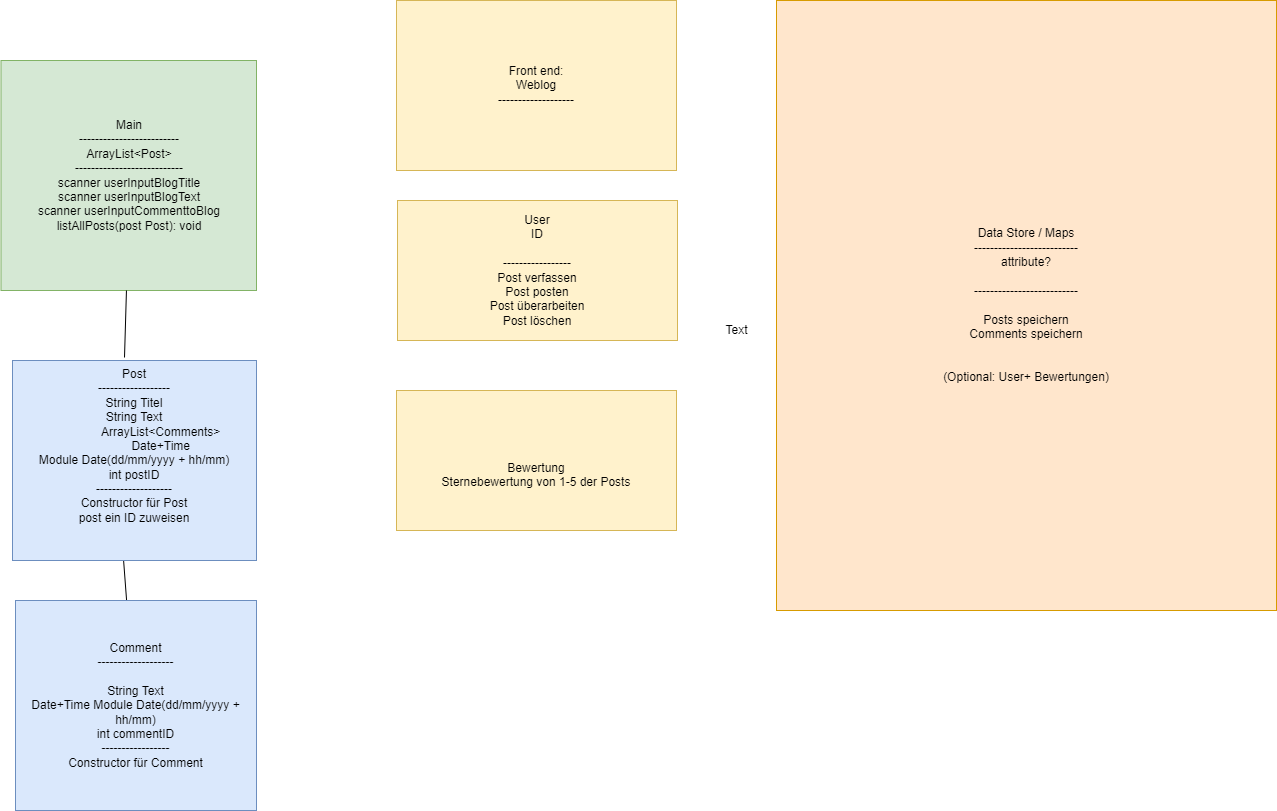

The diagram above was exported from draw.io. Its source (the exported page's mxGraphModel, read from the mxfile embedded in the PNG):
<mxGraphModel dx="1374" dy="782" grid="1" gridSize="10" guides="1" tooltips="1" connect="1" arrows="1" fold="1" page="1" pageScale="1" pageWidth="827" pageHeight="1169" math="0" shadow="0">
  <root>
    <mxCell id="0" />
    <mxCell id="1" parent="0" />
    <mxCell id="2" value="Main&lt;br&gt;-------------------------&lt;br&gt;ArrayList&amp;lt;Post&amp;gt;&lt;br&gt;---------------------------&lt;br&gt;scanner userInputBlogTitle&lt;br&gt;scanner userInputBlogText&lt;br&gt;scanner userInputCommenttoBlog&lt;br&gt;listAllPosts(post Post): void" style="rounded=0;whiteSpace=wrap;html=1;fillColor=#d5e8d4;strokeColor=#82b366;" parent="1" vertex="1">
      <mxGeometry x="84.5" y="130" width="255.5" height="230" as="geometry" />
    </mxCell>
    <mxCell id="4" value="Front end:&lt;br&gt;Weblog&lt;br&gt;-------------------&lt;br&gt;" style="rounded=0;whiteSpace=wrap;html=1;fillColor=#fff2cc;strokeColor=#d6b656;" parent="1" vertex="1">
      <mxGeometry x="480" y="70" width="280" height="170" as="geometry" />
    </mxCell>
    <mxCell id="29" style="edgeStyle=none;html=1;entryX=0.461;entryY=0;entryDx=0;entryDy=0;endArrow=none;endFill=0;entryPerimeter=0;exitX=0.455;exitY=0.995;exitDx=0;exitDy=0;exitPerimeter=0;" parent="1" source="5" target="6" edge="1">
      <mxGeometry relative="1" as="geometry">
        <mxPoint x="210" y="640" as="sourcePoint" />
      </mxGeometry>
    </mxCell>
    <mxCell id="5" value="Post&lt;br&gt;------------------&lt;br&gt;String Titel&lt;br&gt;String Text&lt;br&gt;&lt;span style=&quot;white-space: pre&quot;&gt;&#09;&lt;/span&gt;&lt;span style=&quot;white-space: pre&quot;&gt;&#09;&lt;/span&gt;ArrayList&amp;lt;Comments&amp;gt;&lt;br&gt;&lt;span style=&quot;white-space: pre&quot;&gt;&#09;&lt;span style=&quot;white-space: pre&quot;&gt;&#09;&lt;/span&gt;&lt;/span&gt;Date+Time Module&amp;nbsp;Date(dd/mm/yyyy + hh/mm)&lt;br&gt;int postID&lt;br&gt;-------------------&lt;br&gt;Constructor für Post&lt;br&gt;post ein ID zuweisen&lt;br&gt;&lt;br&gt;&lt;span style=&quot;white-space: pre&quot;&gt;&#09;&lt;/span&gt;" style="rounded=0;whiteSpace=wrap;html=1;fillColor=#dae8fc;strokeColor=#6c8ebf;" parent="1" vertex="1">
      <mxGeometry x="96" y="430" width="244" height="200" as="geometry" />
    </mxCell>
    <mxCell id="6" value="Comment&lt;br&gt;-------------------&lt;br&gt;&lt;br&gt;String Text&lt;br&gt;Date+Time Module Date(dd/mm/yyyy + hh/mm)&lt;br&gt;int commentID&lt;br&gt;-----------------&lt;br&gt;Constructor für Comment" style="rounded=0;whiteSpace=wrap;html=1;fillColor=#dae8fc;strokeColor=#6c8ebf;" parent="1" vertex="1">
      <mxGeometry x="99" y="670" width="241" height="210" as="geometry" />
    </mxCell>
    <mxCell id="7" value="User&lt;br&gt;ID&lt;br&gt;&lt;br&gt;-----------------&lt;br&gt;Post verfassen&lt;br style=&quot;border-color: var(--border-color);&quot;&gt;Post posten&lt;br style=&quot;border-color: var(--border-color);&quot;&gt;Post überarbeiten&lt;br style=&quot;border-color: var(--border-color);&quot;&gt;Post löschen" style="rounded=0;whiteSpace=wrap;html=1;fillColor=#fff2cc;strokeColor=#d6b656;" parent="1" vertex="1">
      <mxGeometry x="481" y="270" width="280" height="140" as="geometry" />
    </mxCell>
    <mxCell id="23" style="edgeStyle=none;html=1;exitX=0;exitY=0.5;exitDx=0;exitDy=0;strokeColor=none;endArrow=none;endFill=0;" parent="1" source="8" edge="1">
      <mxGeometry relative="1" as="geometry">
        <mxPoint x="360.0000000000002" y="529.1111111111111" as="targetPoint" />
      </mxGeometry>
    </mxCell>
    <mxCell id="8" value="&lt;br&gt;&lt;br&gt;Bewertung&lt;br&gt;Sternebewertung von 1-5 der Posts" style="rounded=0;whiteSpace=wrap;html=1;fillColor=#fff2cc;strokeColor=#d6b656;" parent="1" vertex="1">
      <mxGeometry x="480" y="460" width="280" height="140" as="geometry" />
    </mxCell>
    <mxCell id="31" value="Data Store / Maps&lt;br&gt;--------------------------&lt;br&gt;attribute?&lt;br&gt;&lt;br&gt;--------------------------&lt;br&gt;&lt;br&gt;Posts speichern&lt;br&gt;Comments speichern&lt;br&gt;&lt;br&gt;&lt;br&gt;(Optional: User+ Bewertungen)" style="rounded=0;whiteSpace=wrap;html=1;fillColor=#ffe6cc;strokeColor=#d79b00;" parent="1" vertex="1">
      <mxGeometry x="860" y="70" width="500" height="610" as="geometry" />
    </mxCell>
    <mxCell id="33" value="Text" style="text;html=1;resizable=0;autosize=1;align=center;verticalAlign=middle;points=[];fillColor=none;strokeColor=none;rounded=0;" vertex="1" parent="1">
      <mxGeometry x="800" y="390" width="40" height="20" as="geometry" />
    </mxCell>
    <mxCell id="36" value="" style="endArrow=none;html=1;entryX=0.491;entryY=1;entryDx=0;entryDy=0;entryPerimeter=0;exitX=0.459;exitY=-0.015;exitDx=0;exitDy=0;exitPerimeter=0;" edge="1" parent="1" source="5" target="2">
      <mxGeometry width="50" height="50" relative="1" as="geometry">
        <mxPoint x="210" y="420" as="sourcePoint" />
        <mxPoint x="210" y="370" as="targetPoint" />
      </mxGeometry>
    </mxCell>
  </root>
</mxGraphModel>